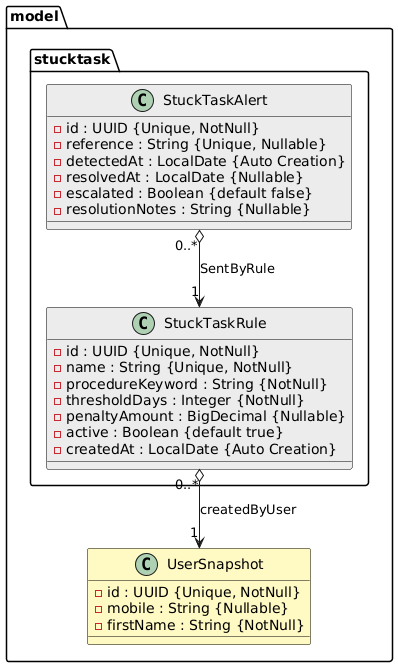

The diagram above was rendered by PlantUML. Its source (embedded in the PNG):
@startuml
skinparam class {
  BackgroundColor #ECECEC
  BorderColor Black
}

package "model" {

  class UserSnapshot #FFF9C4 {
    - id : UUID {Unique, NotNull}
    - mobile : String {Nullable}
    - firstName : String {NotNull}
  }

  package "stucktask" {

    class StuckTaskRule {
      - id : UUID {Unique, NotNull}
      - name : String {Unique, NotNull}
      - procedureKeyword : String {NotNull}
      - thresholdDays : Integer {NotNull}
      - penaltyAmount : BigDecimal {Nullable}
      - active : Boolean {default true}
      - createdAt : LocalDate {Auto Creation}
    }

    class StuckTaskAlert {
      - id : UUID {Unique, NotNull}
      - reference : String {Unique, Nullable}
      - detectedAt : LocalDate {Auto Creation}
      - resolvedAt : LocalDate {Nullable}
      - escalated : Boolean {default false}
      - resolutionNotes : String {Nullable}
    }

    StuckTaskAlert "0..*" o--> "1" StuckTaskRule : SentByRule
  }

  StuckTaskRule "0..*" o--> "1" UserSnapshot : createdByUser

}
@enduml